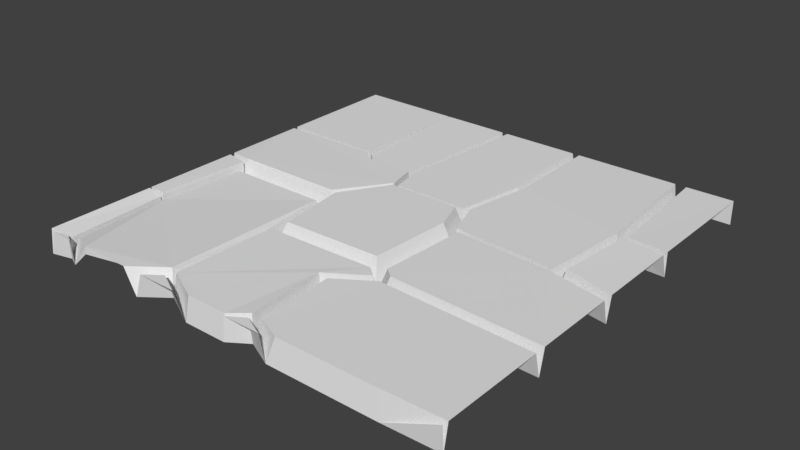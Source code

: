 # Source: Floor_Tile1.blend  (saved by Blender 2.78.0; exported with 4.5.12 LTS)
import bpy
from mathutils import Matrix  # noqa: F401  (used for matrix-valued properties, if any)

bpy.ops.wm.read_factory_settings(use_empty=True)
scene = bpy.context.scene
scene.name = 'Scene'

# ---- collections
col_collection_1 = bpy.data.collections.new('Collection 1'); scene.collection.children.link(col_collection_1)

# ---- world
world_world = bpy.data.worlds.new('World'); scene.world = world_world
world_world.color = (0.05088, 0.05088, 0.05088)
world_world.use_sun_shadow = False
world_world.sun_shadow_jitter_overblur = 0.0
world_world.cycles.sampling_method = 'MANUAL'

# ---- meshes
me_plane_002 = bpy.data.meshes.new('Plane.002')
me_plane_002.from_pydata([(0.0, 4.996, 0.3), (-0.543, 4.99, 0.3), (-0.4415, 3.553, 0.2982), (0.0, 3.534, 0.3), (0.0, 4.996, 0.1839), (-0.6366, 4.99, 0.0196), (-0.5261, 3.553, 0.0196), (5.551e-17, 3.534, 0.187), (0.0, 4.996, 0.0196), (0.0, 3.532, 0.0196), (-0.5689, 3.553, 0.3076), (-0.4499, 3.468, 0.3291), (0.0, 3.45, 0.3), (-0.6738, 4.99, 0.3), (-0.6647, 2.539, 0.3076), (-0.627, 2.539, 0.0196), (-0.5381, 2.582, 0.3291), (0.0, 2.48, 0.3), (-1.919, 4.99, 0.0196), (-1.89, 4.99, 0.3), (-1.862, 3.837, 0.3076), (-2.004, 3.044, 0.3076), (-1.859, 2.62, 0.3076), (0.0, 2.421, 0.0196), (-1.89, 3.837, 0.0196), (-2.039, 3.044, 0.0196), (-1.886, 2.62, 0.0196), (-0.6636, 2.476, 0.3116), (0.0, 2.351, 0.3), (-1.951, 3.837, 0.2946), (-1.789, 2.55, 0.3116), (-1.849, 1.54, 0.3116), (-1.736, 1.445, 0.3116), (0.0, 1.387, 0.3), (-1.977, 4.99, 0.3), (-2.085, 3.044, 0.2946), (-2.123, 2.939, 0.342), (-1.994, 2.579, 0.342), (-1.954, 1.491, 0.0196), (-1.827, 1.384, 0.0196), (0.0, 1.323, 0.0196), (-2.893, 4.99, 0.3), (-3.038, 3.41, 0.2946), (-2.973, 3.044, 0.2946), (-2.94, 4.99, 0.0196), (-3.029, 3.044, 0.0196), (-2.051, 1.618, 0.342), (-2.966, 2.939, 0.342), (-3.307, 2.399, 0.342), (-3.209, 1.585, 0.342), (-1.986, 1.449, 0.3164), (-1.866, 1.348, 0.3164), (-1.756, 1.315, 0.3103), (0.0, 1.256, 0.3), (-3.102, 3.41, 0.0196), (-3.314, 1.452, 0.0196), (-3.43, 2.409, 0.0196), (-2.274, 1.091, 0.0196), (-2.289, 1.071, 0.3164), (-3.272, 1.412, 0.3164), (-3.327, 0.24, 0.3), (-2.925, 0.03949, 0.3), (-2.447, 0.03949, 0.3), (-2.239, 0.1758, 0.3164), (-2.163, 1.048, 0.3103), (-2.115, 0.1852, 0.3), (-1.835, 0.05379, 0.3), (-0.6702, 0.05379, 0.3), (0.0, 0.07168, 0.3), (-3.12, 3.41, 0.2712), (-3.43, 2.475, 0.309), (-3.487, 2.281, 0.2397), (-3.382, 1.409, 0.2397), (-2.221, 0.1442, 0.0196), (-3.372, 0.2121, 0.0196), (-2.947, 1.464e-05, 0.0196), (-2.441, 1.464e-05, 0.0196), (-1.914, 1.464e-05, 0.0196), (-0.6357, 1.464e-05, 0.0196), (0.0, 0.01698, 0.0196), (-3.029, 3.041, 0.309), (-2.966, 4.99, 0.3), (-3.676, 3.41, 0.0196), (-3.665, 3.41, 0.2712), (-4.74, 2.406, 0.0196), (-4.74, 2.473, 0.309), (-3.434, 0.2779, 0.3), (-4.681, 2.278, 0.2397), (-3.808, 0.0, 0.3), (-4.747, 1.264, 0.2397), (-4.694, 0.1378, 0.2397), (-4.407, 0.009977, 0.3), (-3.899, 0.0, 0.3), (-3.098, 0.0, 0.3), (-2.441, 0.0, 0.01992), (-2.947, 0.0, 0.01992), (-2.232, 0.1199, 0.3), (-1.914, 0.0, 0.01992), (-0.6357, 0.0, 0.01985), (-1.914, 0.0, 0.01985), (0.0, 0.0, 0.3056), (-3.102, 3.368, 0.309), (-3.769, 4.99, 0.3), (-3.795, 3.537, 0.2712), (-3.785, 4.99, 0.0196), (-3.676, 3.368, 0.309), (-4.994, 2.503, 0.3), (-3.813, 3.482, 0.309), (-4.994, 3.482, 0.3), (-3.657, -2.776e-17, 0.0196), (-4.812, 1.294, 0.0196), (-4.754, 0.0585, 0.0196), (-4.622, 0.0, 0.0196), (-4.41, 0.0, 0.2157), (-2.947, 1.694e-21, 0.01972), (-3.373, 0.1374, 0.3), (-2.415, 0.0, 0.3), (-2.947, 0.0, 0.0196), (-1.977, 0.0, 0.3), (-1.914, 0.0, 0.0196), (-0.6357, 0.0, 0.0196), (-1.914, 0.0, 0.0196), (-0.6356, 0.0, 0.01985), (-3.813, 3.537, 0.0196), (-4.994, 3.537, 0.0196), (-4.994, 2.44, 0.0196), (-3.557, 0.0, 0.3), (-4.74, 2.406, 0.2903), (-4.812, 1.294, 0.2903), (-4.815, 1.268, 0.2482), (-4.759, 0.08278, 0.2482), (-3.785, 4.99, 0.3), (-3.813, 3.537, 0.2955), (-4.994, 3.537, 0.3), (-4.994, 2.44, 0.3), (-4.994, 1.294, 0.0196), (-4.994, 1.294, 0.3), (-4.994, 1.464e-05, 0.0196), (-4.99, 0.02665, 0.3), (-4.99, 1.268, 0.3), (-4.743, 0.04166, 0.3), (-4.649, 0.0, 0.3), (-4.99, 4.99, 0.0196), (-4.99, 4.99, 0.3), (-4.994, 0.0, 0.01987), (-4.914, 0.0, 0.3), (-4.994, 1.694e-21, 0.0196)], [], [(0, 1, 2, 3), (4, 5, 1, 0), (3, 2, 7), (8, 5, 4), (5, 6, 2, 1), (7, 2, 6, 9), (6, 5, 13, 10), (9, 6, 11, 12), (6, 15, 16, 11), (12, 11, 16, 17), (5, 18, 19, 13), (19, 20, 21, 22, 14, 10, 13), (15, 6, 10, 14), (17, 16, 15, 23), (18, 24, 20, 19), (22, 21, 25, 26), (23, 15, 27, 28), (24, 18, 34, 29), (24, 25, 21, 20), (26, 15, 14, 22), (15, 26, 30, 27), (28, 27, 30, 31, 32, 33), (29, 35, 25, 24), (26, 25, 36, 37), (26, 38, 31, 30), (38, 39, 32, 31), (33, 32, 39, 40), (41, 42, 43, 35, 29, 34), (18, 44, 41, 34), (45, 25, 35, 43), (38, 26, 37, 46), (25, 45, 47, 36), (47, 48, 49, 46, 37, 36), (39, 38, 50, 51), (40, 39, 52, 53), (42, 41, 44, 54), (43, 42, 54, 45), (55, 38, 46, 49), (45, 56, 48, 47), (56, 55, 49, 48), (57, 39, 51, 58), (38, 55, 59, 50), (58, 51, 50, 59, 60, 61, 62, 63), (39, 57, 64, 52), (53, 52, 64, 65, 66, 67, 68), (54, 44, 81, 69), (56, 45, 80, 70), (55, 56, 71, 72), (73, 57, 58, 63), (55, 74, 60, 59), (74, 75, 61, 60), (75, 76, 62, 61), (76, 73, 63, 62), (57, 73, 65, 64), (73, 77, 66, 65), (77, 78, 67, 66), (68, 67, 78, 79), (45, 54, 101, 80), (82, 54, 69, 83), (84, 56, 70, 85), (74, 55, 72, 86), (56, 84, 87, 71), (88, 86, 72, 71, 87, 89, 90, 91, 92), (75, 74, 115, 93, 114), (94, 76, 75, 95), (73, 76, 94, 116, 96), (77, 73, 96, 118, 97), (98, 78, 77, 99), (79, 78, 122, 100), (102, 103, 83, 69, 81), (44, 104, 102, 81), (83, 103, 123, 82), (54, 82, 105, 101), (106, 85, 70, 80, 101, 105, 107, 108), (109, 74, 86, 88), (84, 110, 89, 87), (110, 111, 90, 89), (92, 91, 113), (95, 75, 117), (119, 77, 97), (120, 78, 98), (99, 77, 121), (103, 102, 104, 123), (124, 125, 106, 108), (107, 105, 82, 123), (123, 124, 108, 107), (125, 84, 85, 106), (126, 115, 74, 109), (110, 84, 127, 128), (111, 110, 129, 130), (111, 112, 113, 91, 90), (117, 75, 114), (93, 115, 126), (118, 96, 116), (122, 78, 120), (123, 104, 131, 132), (124, 123, 132, 133), (84, 125, 134, 127), (135, 110, 128, 136), (136, 128, 127, 134), (137, 111, 130, 138), (110, 135, 139, 129), (138, 130, 129, 139), (112, 111, 140, 141), (104, 142, 143, 131), (131, 143, 133, 132), (142, 124, 133, 143), (125, 135, 136, 134), (135, 137, 138, 139), (144, 145, 140, 111, 137), (141, 140, 145), (144, 137, 146)])
_uv = me_plane_002.uv_layers.new(name='UVMap')
_uv.uv.foreach_set('vector', [0.2488, 0.4999, 0.2217, 0.4996, 0.2268, 0.4281, 0.2488, 0.4271, 0.2488, 0.4999, 0.2171, 0.4996, 0.2217, 0.4996, 0.2488, 0.4999, 0.2488, 0.4271, 0.2268, 0.4281, 0.2488, 0.4271, 0.2488, 0.4999, 0.2171, 0.4996, 0.2488, 0.4999, 0.2171, 0.4996, 0.2226, 0.4281, 0.2268, 0.4281, 0.2217, 0.4996, 0.2488, 0.4271, 0.2268, 0.4281, 0.2226, 0.4281, 0.2488, 0.427, 0.2226, 0.4281, 0.2171, 0.4996, 0.2152, 0.4996, 0.2204, 0.4281, 0.2488, 0.427, 0.2226, 0.4281, 0.2264, 0.4238, 0.2488, 0.4229, 0.2226, 0.4281, 0.2176, 0.3776, 0.222, 0.3797, 0.2264, 0.4238, 0.2488, 0.4229, 0.2264, 0.4238, 0.222, 0.3797, 0.2488, 0.3747, 0.2171, 0.4996, 0.1533, 0.4996, 0.1547, 0.4996, 0.2152, 0.4996, 0.1547, 0.4996, 0.1561, 0.4422, 0.149, 0.4027, 0.1562, 0.3816, 0.2157, 0.3776, 0.2204, 0.4281, 0.2152, 0.4996, 0.2176, 0.3776, 0.2226, 0.4281, 0.2204, 0.4281, 0.2157, 0.3776, 0.2488, 0.3747, 0.222, 0.3797, 0.2176, 0.3776, 0.2488, 0.3717, 0.1533, 0.4996, 0.1547, 0.4422, 0.1561, 0.4422, 0.1547, 0.4996, 0.1562, 0.3816, 0.149, 0.4027, 0.1473, 0.4027, 0.1549, 0.3816, 0.2488, 0.3717, 0.2176, 0.3776, 0.2157, 0.3745, 0.2488, 0.3682, 0.1547, 0.4422, 0.1533, 0.4996, 0.1504, 0.4996, 0.1516, 0.4422, 0.1547, 0.4422, 0.1473, 0.4027, 0.149, 0.4027, 0.1561, 0.4422, 0.1549, 0.3816, 0.2176, 0.3776, 0.2157, 0.3776, 0.1562, 0.3816, 0.2176, 0.3776, 0.1549, 0.3816, 0.1597, 0.3781, 0.2157, 0.3745, 0.2488, 0.3682, 0.2157, 0.3745, 0.1597, 0.3781, 0.1567, 0.3279, 0.1624, 0.3231, 0.2488, 0.3202, 0.1516, 0.4422, 0.145, 0.4027, 0.1473, 0.4027, 0.1547, 0.4422, 0.1549, 0.3816, 0.1473, 0.4027, 0.1431, 0.3975, 0.1495, 0.3796, 0.1549, 0.3816, 0.1515, 0.3254, 0.1567, 0.3279, 0.1597, 0.3781, 0.1515, 0.3254, 0.1578, 0.3201, 0.1624, 0.3231, 0.1567, 0.3279, 0.2488, 0.3202, 0.1624, 0.3231, 0.1578, 0.3201, 0.2488, 0.3171, 0.1047, 0.4996, 0.09753, 0.4209, 0.1008, 0.4027, 0.145, 0.4027, 0.1516, 0.4422, 0.1504, 0.4996, 0.1533, 0.4996, 0.1024, 0.4996, 0.1047, 0.4996, 0.1504, 0.4996, 0.09799, 0.4027, 0.1473, 0.4027, 0.145, 0.4027, 0.1008, 0.4027, 0.1515, 0.3254, 0.1549, 0.3816, 0.1495, 0.3796, 0.1467, 0.3317, 0.1473, 0.4027, 0.09799, 0.4027, 0.1011, 0.3975, 0.1431, 0.3975, 0.1011, 0.3975, 0.08413, 0.3706, 0.08901, 0.3301, 0.1467, 0.3317, 0.1495, 0.3796, 0.1431, 0.3975, 0.1578, 0.3201, 0.1515, 0.3254, 0.1499, 0.3233, 0.1559, 0.3183, 0.2488, 0.3171, 0.1578, 0.3201, 0.1614, 0.3167, 0.2488, 0.3137, 0.09753, 0.4209, 0.1047, 0.4996, 0.1024, 0.4996, 0.09438, 0.4209, 0.1008, 0.4027, 0.09753, 0.4209, 0.09438, 0.4209, 0.09799, 0.4027, 0.08379, 0.3235, 0.1515, 0.3254, 0.1467, 0.3317, 0.08901, 0.3301, 0.09799, 0.4027, 0.07805, 0.3711, 0.08413, 0.3706, 0.1011, 0.3975, 0.07805, 0.3711, 0.08379, 0.3235, 0.08901, 0.3301, 0.08413, 0.3706, 0.1356, 0.3055, 0.1578, 0.3201, 0.1559, 0.3183, 0.1348, 0.3045, 0.1515, 0.3254, 0.08379, 0.3235, 0.08589, 0.3215, 0.1499, 0.3233, 0.1348, 0.3045, 0.1559, 0.3183, 0.1499, 0.3233, 0.08589, 0.3215, 0.08317, 0.2631, 0.1032, 0.2532, 0.127, 0.2532, 0.1373, 0.2599, 0.1578, 0.3201, 0.1356, 0.3055, 0.1411, 0.3034, 0.1614, 0.3167, 0.2488, 0.3137, 0.1614, 0.3167, 0.1411, 0.3034, 0.1435, 0.2604, 0.1574, 0.2539, 0.2154, 0.2539, 0.2488, 0.2548, 0.09438, 0.4209, 0.1024, 0.4996, 0.1011, 0.4996, 0.09347, 0.4209, 0.07805, 0.3711, 0.09799, 0.4027, 0.09799, 0.4026, 0.07805, 0.3744, 0.08379, 0.3235, 0.07805, 0.3711, 0.07519, 0.3647, 0.08042, 0.3213, 0.1382, 0.2584, 0.1356, 0.3055, 0.1348, 0.3045, 0.1373, 0.2599, 0.08379, 0.3235, 0.08092, 0.2618, 0.08317, 0.2631, 0.08589, 0.3215, 0.08092, 0.2618, 0.1021, 0.2512, 0.1032, 0.2532, 0.08317, 0.2631, 0.1021, 0.2512, 0.1273, 0.2512, 0.127, 0.2532, 0.1032, 0.2532, 0.1273, 0.2512, 0.1382, 0.2584, 0.1373, 0.2599, 0.127, 0.2532, 0.1356, 0.3055, 0.1382, 0.2584, 0.1435, 0.2604, 0.1411, 0.3034, 0.1382, 0.2584, 0.1535, 0.2512, 0.1574, 0.2539, 0.1435, 0.2604, 0.1535, 0.2512, 0.2171, 0.2512, 0.2154, 0.2539, 0.1574, 0.2539, 0.2488, 0.2548, 0.2154, 0.2539, 0.2171, 0.2512, 0.2488, 0.252, 0.09799, 0.4027, 0.09438, 0.4209, 0.09438, 0.4189, 0.09799, 0.4026, 0.06579, 0.4209, 0.09438, 0.4209, 0.09347, 0.4209, 0.06633, 0.4209, 0.01284, 0.371, 0.07805, 0.3711, 0.07805, 0.3744, 0.01284, 0.3743, 0.08092, 0.2618, 0.08379, 0.3235, 0.08042, 0.3213, 0.07781, 0.265, 0.07805, 0.3711, 0.01284, 0.371, 0.01574, 0.3646, 0.07519, 0.3647, 0.05923, 0.2512, 0.07781, 0.265, 0.08042, 0.3213, 0.07519, 0.3647, 0.01574, 0.3646, 0.01246, 0.3141, 0.01508, 0.2581, 0.02941, 0.2517, 0.05468, 0.2512, 0.1021, 0.2512, 0.08092, 0.2618, 0.08088, 0.258, 0.09457, 0.2512, 0.1021, 0.2512, 0.1273, 0.2512, 0.1273, 0.2512, 0.1021, 0.2512, 0.1021, 0.2512, 0.1382, 0.2584, 0.1273, 0.2512, 0.1273, 0.2512, 0.1286, 0.2512, 0.1376, 0.2572, 0.1535, 0.2512, 0.1382, 0.2584, 0.1376, 0.2572, 0.1504, 0.2512, 0.1535, 0.2512, 0.2171, 0.2512, 0.2171, 0.2512, 0.1535, 0.2512, 0.1535, 0.2512, 0.2488, 0.252, 0.2171, 0.2512, 0.2171, 0.2512, 0.2488, 0.2512, 0.06115, 0.4996, 0.05986, 0.4273, 0.06633, 0.4209, 0.09347, 0.4209, 0.1011, 0.4996, 0.1024, 0.4996, 0.06034, 0.4996, 0.06115, 0.4996, 0.1011, 0.4996, 0.06633, 0.4209, 0.05986, 0.4273, 0.05898, 0.4273, 0.06579, 0.4209, 0.09438, 0.4209, 0.06579, 0.4209, 0.06579, 0.4189, 0.09438, 0.4189, 0.0001568, 0.3758, 0.01284, 0.3743, 0.07805, 0.3744, 0.09799, 0.4026, 0.09438, 0.4189, 0.06579, 0.4189, 0.05898, 0.4245, 0.0001568, 0.4245, 0.06674, 0.2512, 0.08092, 0.2618, 0.07781, 0.265, 0.05923, 0.2512, 0.01284, 0.371, 0.00925, 0.3156, 0.01246, 0.3141, 0.01574, 0.3646, 0.00925, 0.3156, 0.01212, 0.2541, 0.01508, 0.2581, 0.01246, 0.3141, 0.05468, 0.2512, 0.02941, 0.2517, 0.02924, 0.2512, 0.1021, 0.2512, 0.1021, 0.2512, 0.1021, 0.2512, 0.1535, 0.2512, 0.1535, 0.2512, 0.1535, 0.2512, 0.2171, 0.2512, 0.2171, 0.2512, 0.2171, 0.2512, 0.1535, 0.2512, 0.1535, 0.2512, 0.1535, 0.2512, 0.05986, 0.4273, 0.06115, 0.4996, 0.06034, 0.4996, 0.05898, 0.4273, 0.0001568, 0.4273, 0.0001568, 0.3726, 0.0001568, 0.3758, 0.0001568, 0.4245, 0.05898, 0.4245, 0.06579, 0.4189, 0.06579, 0.4209, 0.05898, 0.4273, 0.05898, 0.4273, 0.0001568, 0.4273, 0.0001568, 0.4245, 0.05898, 0.4245, 0.0001568, 0.3726, 0.01284, 0.371, 0.01284, 0.3743, 0.0001568, 0.3758, 0.0717, 0.2512, 0.08088, 0.258, 0.08092, 0.2618, 0.06674, 0.2512, 0.00925, 0.3156, 0.01284, 0.371, 0.01284, 0.371, 0.00925, 0.3156, 0.01212, 0.2541, 0.00925, 0.3156, 0.009096, 0.3143, 0.01185, 0.2553, 0.01212, 0.2541, 0.01868, 0.2512, 0.02924, 0.2512, 0.02941, 0.2517, 0.01508, 0.2581, 0.1021, 0.2512, 0.1021, 0.2512, 0.1021, 0.2512, 0.09457, 0.2512, 0.08088, 0.258, 0.0717, 0.2512, 0.1504, 0.2512, 0.1376, 0.2572, 0.1286, 0.2512, 0.2171, 0.2512, 0.2171, 0.2512, 0.2171, 0.2512, 0.05898, 0.4273, 0.06034, 0.4996, 0.06034, 0.4996, 0.05898, 0.4273, 0.0001568, 0.4273, 0.05898, 0.4273, 0.05898, 0.4273, 0.0001568, 0.4273, 0.01284, 0.371, 0.0001568, 0.3726, 0.0001568, 0.3726, 0.01284, 0.371, 0.0001568, 0.3156, 0.00925, 0.3156, 0.00925, 0.3156, 0.0001568, 0.3156, 0.0001568, 0.3156, 0.00925, 0.3156, 0.01284, 0.371, 0.0001568, 0.3726, 0.0001568, 0.2512, 0.01212, 0.2541, 0.01185, 0.2553, 0.0003687, 0.2525, 0.00925, 0.3156, 0.0001568, 0.3156, 0.0003687, 0.3143, 0.009096, 0.3143, 0.0003687, 0.2525, 0.01185, 0.2553, 0.009096, 0.3143, 0.0003687, 0.3143, 0.01868, 0.2512, 0.01212, 0.2541, 0.01267, 0.2533, 0.01733, 0.2512, 0.06034, 0.4996, 0.0003495, 0.4996, 0.0003495, 0.4996, 0.06034, 0.4996, 0.06034, 0.4996, 0.0003495, 0.4996, 0.0001568, 0.4273, 0.05898, 0.4273, 0.0003495, 0.4996, 0.0001568, 0.4273, 0.0001568, 0.4273, 0.0003495, 0.4996, 0.0001568, 0.3726, 0.0001568, 0.3156, 0.0001568, 0.3156, 0.0001568, 0.3726, 0.0001568, 0.3156, 0.0001568, 0.2512, 0.0003687, 0.2525, 0.0003687, 0.3143, 0.0001577, 0.2512, 0.004143, 0.2512, 0.01267, 0.2533, 0.01212, 0.2541, 0.0001568, 0.2512, 0.01733, 0.2512, 0.01267, 0.2533, 0.004143, 0.2512, 0.0001577, 0.2512, 0.0001568, 0.2512, 0.0001568, 0.2512])
me_plane_002.use_remesh_preserve_volume = False
me_plane_002.use_remesh_preserve_attributes = False
me_plane_002.use_mirror_vertex_groups = False
me_plane_002.update()

# ---- objects
ob_plane_001 = bpy.data.objects.new('Plane.001', me_plane_002)

# ---- transforms, parenting, visibility, modifiers, constraints
ob_plane_001.location = (0.0, 0.0, 0.0)
ob_plane_001.lineart.crease_threshold = 0.0

# ---- collection membership
col_collection_1.objects.link(ob_plane_001)

# ---- scene / render settings (as saved in the file)
scene.frame_start = 1; scene.frame_end = 250; scene.frame_set(1)
scene.render.engine = 'BLENDER_EEVEE_NEXT'
scene.render.resolution_percentage = 50
scene.render.dither_intensity = 0.0
scene.cycles.use_denoising = False
scene.cycles.samples = 128
scene.cycles.sampling_pattern = 'TABULATED_SOBOL'
scene.cycles.light_sampling_threshold = 0.0
scene.cycles.use_adaptive_sampling = False
scene.cycles.use_light_tree = False
scene.cycles.blur_glossy = 0.0
scene.cycles.sample_clamp_indirect = 0.0
scene.view_settings.view_transform = 'Standard'
bpy.context.view_layer.update()

# ---- added for rendering (the .blend has no active camera and no usable light): camera, sun
cam_auto = bpy.data.cameras.new('AutoCamera')
cam_auto.lens = 50.0
cam_auto.sensor_width = 36.0
cam_auto.clip_end = 1000.0
ob_auto_camera = bpy.data.objects.new('AutoCamera', cam_auto)
scene.collection.objects.link(ob_auto_camera)
ob_auto_camera.location = (4.04571, -5.35336, 5.41509)
ob_auto_camera.rotation_euler = (1.09748, -7.21219e-08, 0.694738)
scene.camera = ob_auto_camera
light_auto_sun = bpy.data.lights.new('AutoSun', 'SUN')
light_auto_sun.energy = 3.0
light_auto_sun.angle = 0.0523599
ob_auto_sun = bpy.data.objects.new('AutoSun', light_auto_sun)
scene.collection.objects.link(ob_auto_sun)
ob_auto_sun.rotation_euler = (0.872665, 0.174533, 0.523599)
bpy.context.view_layer.update()
